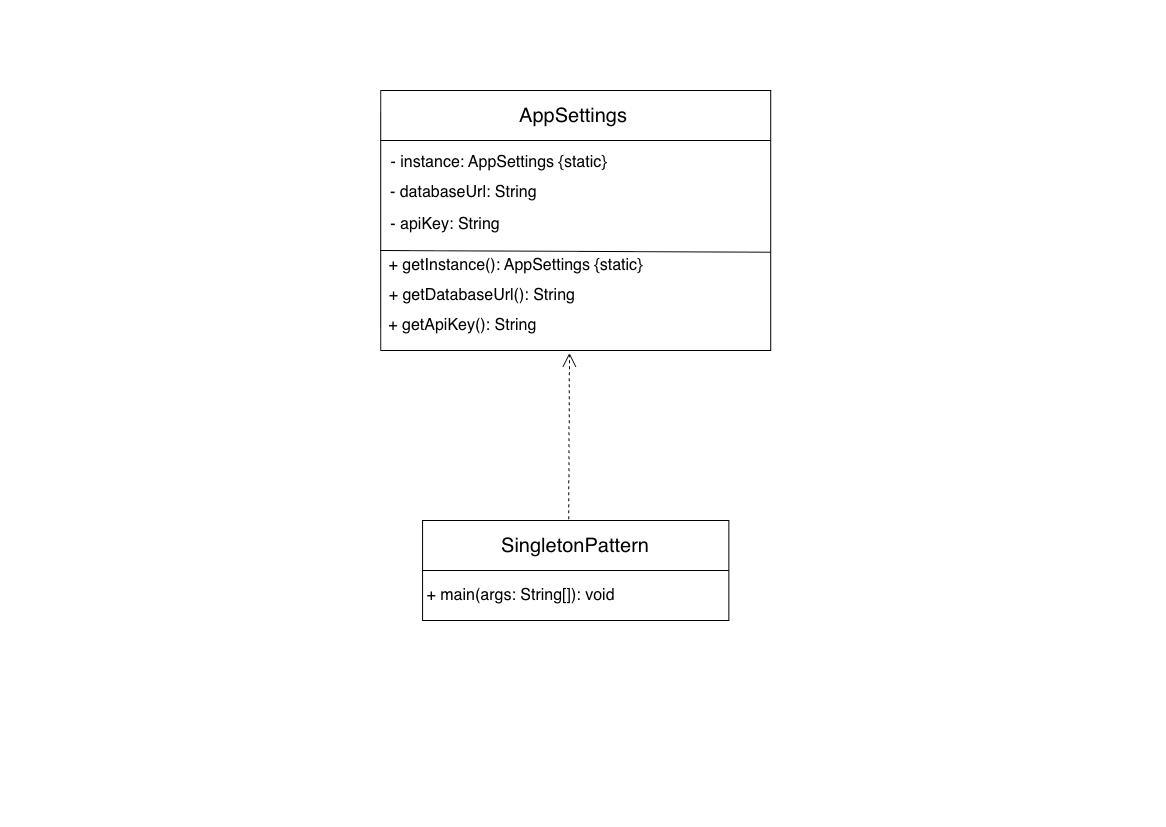

The diagram above was exported from draw.io. Its source (the exported page's mxGraphModel, read from the mxfile embedded in the PNG):
<mxGraphModel dx="690" dy="824" grid="1" gridSize="10" guides="1" tooltips="1" connect="1" arrows="1" fold="1" page="1" pageScale="1" pageWidth="583" pageHeight="413" math="0" shadow="0">
  <root>
    <mxCell id="0" />
    <mxCell id="1" parent="0" />
    <mxCell id="QMi5FvKJxBM3Cc7mx85E-7" value="" style="rounded=0;whiteSpace=wrap;html=1;" vertex="1" parent="1">
      <mxGeometry x="963.21" y="90" width="390" height="260" as="geometry" />
    </mxCell>
    <mxCell id="QMi5FvKJxBM3Cc7mx85E-8" value="" style="endArrow=none;html=1;rounded=0;exitX=0;exitY=0.25;exitDx=0;exitDy=0;" edge="1" parent="1">
      <mxGeometry width="50" height="50" relative="1" as="geometry">
        <mxPoint x="963.21" y="140" as="sourcePoint" />
        <mxPoint x="1353.21" y="140" as="targetPoint" />
      </mxGeometry>
    </mxCell>
    <mxCell id="QMi5FvKJxBM3Cc7mx85E-9" value="&lt;span style=&quot;font-size: 20px;&quot;&gt;AppSettings&lt;/span&gt;" style="text;html=1;align=center;verticalAlign=middle;whiteSpace=wrap;rounded=0;" vertex="1" parent="1">
      <mxGeometry x="1125.5" y="100" width="60" height="30" as="geometry" />
    </mxCell>
    <mxCell id="QMi5FvKJxBM3Cc7mx85E-10" style="edgeStyle=orthogonalEdgeStyle;rounded=0;orthogonalLoop=1;jettySize=auto;html=1;exitX=0.5;exitY=1;exitDx=0;exitDy=0;" edge="1" parent="1" source="QMi5FvKJxBM3Cc7mx85E-7" target="QMi5FvKJxBM3Cc7mx85E-7">
      <mxGeometry relative="1" as="geometry" />
    </mxCell>
    <mxCell id="QMi5FvKJxBM3Cc7mx85E-14" value="" style="endArrow=none;html=1;rounded=0;exitX=0;exitY=1;exitDx=0;exitDy=0;entryX=0.999;entryY=0.467;entryDx=0;entryDy=0;entryPerimeter=0;" edge="1" parent="1">
      <mxGeometry width="50" height="50" relative="1" as="geometry">
        <mxPoint x="963.2099999999998" y="250" as="sourcePoint" />
        <mxPoint x="1352.82" y="251.73000000000002" as="targetPoint" />
      </mxGeometry>
    </mxCell>
    <mxCell id="QMi5FvKJxBM3Cc7mx85E-15" value="&lt;span style=&quot;font-size: 16px;&quot;&gt;- instance: AppSettings {static}&lt;/span&gt;" style="text;html=1;align=center;verticalAlign=middle;whiteSpace=wrap;rounded=0;" vertex="1" parent="1">
      <mxGeometry x="964" y="147" width="234.79" height="30" as="geometry" />
    </mxCell>
    <mxCell id="QMi5FvKJxBM3Cc7mx85E-16" value="&lt;span style=&quot;font-size: 16px;&quot;&gt;+ getInstance(): AppSettings {static}&lt;/span&gt;" style="text;html=1;align=center;verticalAlign=middle;whiteSpace=wrap;rounded=0;" vertex="1" parent="1">
      <mxGeometry x="965" y="250" width="266.79" height="30" as="geometry" />
    </mxCell>
    <mxCell id="QMi5FvKJxBM3Cc7mx85E-17" value="&lt;span style=&quot;font-size: 16px;&quot;&gt;+ getDatabaseUrl(): String&amp;nbsp;&lt;/span&gt;" style="text;html=1;align=center;verticalAlign=middle;whiteSpace=wrap;rounded=0;" vertex="1" parent="1">
      <mxGeometry x="964" y="280" width="206" height="30" as="geometry" />
    </mxCell>
    <mxCell id="QMi5FvKJxBM3Cc7mx85E-19" value="" style="rounded=0;whiteSpace=wrap;html=1;" vertex="1" parent="1">
      <mxGeometry x="1005.07" y="520" width="306.29" height="100" as="geometry" />
    </mxCell>
    <mxCell id="QMi5FvKJxBM3Cc7mx85E-20" value="" style="endArrow=none;html=1;rounded=0;entryX=0.999;entryY=0.54;entryDx=0;entryDy=0;entryPerimeter=0;exitX=0;exitY=0.5;exitDx=0;exitDy=0;" edge="1" parent="1" source="QMi5FvKJxBM3Cc7mx85E-19">
      <mxGeometry width="50" height="50" relative="1" as="geometry">
        <mxPoint x="1010" y="570" as="sourcePoint" />
        <mxPoint x="1311.36371" y="570.0000000000001" as="targetPoint" />
      </mxGeometry>
    </mxCell>
    <mxCell id="QMi5FvKJxBM3Cc7mx85E-21" value="&lt;span style=&quot;font-size: 20px;&quot;&gt;SingletonPattern&lt;/span&gt;" style="text;html=1;align=center;verticalAlign=middle;whiteSpace=wrap;rounded=0;" vertex="1" parent="1">
      <mxGeometry x="1073.2199999999998" y="530" width="170" height="30" as="geometry" />
    </mxCell>
    <mxCell id="QMi5FvKJxBM3Cc7mx85E-24" value="&lt;span style=&quot;font-size: 16px;&quot;&gt;+ main(args: String[]): void&lt;/span&gt;" style="text;html=1;align=center;verticalAlign=middle;whiteSpace=wrap;rounded=0;" vertex="1" parent="1">
      <mxGeometry x="1005.07" y="580" width="197" height="30" as="geometry" />
    </mxCell>
    <mxCell id="QMi5FvKJxBM3Cc7mx85E-33" value="&lt;span style=&quot;font-size: 16px;&quot;&gt;- databaseUrl: String&amp;nbsp;&lt;/span&gt;" style="text;html=1;align=center;verticalAlign=middle;whiteSpace=wrap;rounded=0;" vertex="1" parent="1">
      <mxGeometry x="966" y="177" width="164.79" height="30" as="geometry" />
    </mxCell>
    <mxCell id="QMi5FvKJxBM3Cc7mx85E-35" value="&lt;span style=&quot;font-size: 16px;&quot;&gt;- apiKey: String&lt;/span&gt;" style="text;html=1;align=center;verticalAlign=middle;whiteSpace=wrap;rounded=0;" vertex="1" parent="1">
      <mxGeometry x="970" y="210" width="116" height="27" as="geometry" />
    </mxCell>
    <mxCell id="QMi5FvKJxBM3Cc7mx85E-36" value="&lt;span style=&quot;font-size: 16px;&quot;&gt;+ getApiKey(): String&amp;nbsp;&lt;/span&gt;" style="text;html=1;align=center;verticalAlign=middle;whiteSpace=wrap;rounded=0;" vertex="1" parent="1">
      <mxGeometry x="965" y="310" width="165" height="30" as="geometry" />
    </mxCell>
    <mxCell id="QMi5FvKJxBM3Cc7mx85E-38" value="" style="endArrow=open;endSize=12;dashed=1;html=1;rounded=0;exitX=0.477;exitY=-0.013;exitDx=0;exitDy=0;exitPerimeter=0;entryX=0.484;entryY=1.009;entryDx=0;entryDy=0;entryPerimeter=0;" edge="1" parent="1" source="QMi5FvKJxBM3Cc7mx85E-19" target="QMi5FvKJxBM3Cc7mx85E-7">
      <mxGeometry width="160" relative="1" as="geometry">
        <mxPoint x="1090" y="360" as="sourcePoint" />
        <mxPoint x="1250" y="360" as="targetPoint" />
        <mxPoint as="offset" />
      </mxGeometry>
    </mxCell>
  </root>
</mxGraphModel>